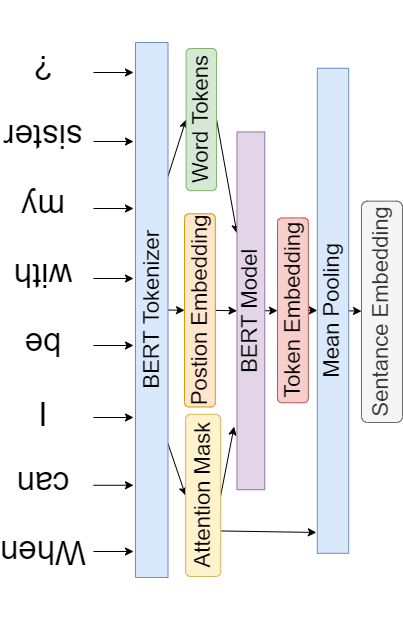

The diagram above was exported from draw.io. Its source (the exported page's mxGraphModel, read from the mxfile embedded in the PNG):
<mxGraphModel dx="1185" dy="729" grid="1" gridSize="10" guides="1" tooltips="1" connect="1" arrows="1" fold="1" page="1" pageScale="1" pageWidth="850" pageHeight="1100" math="0" shadow="0">
  <root>
    <mxCell id="0" />
    <mxCell id="1" parent="0" />
    <mxCell id="pWjEns-lqdLkWQKd1ffv-1" value="&lt;p style=&quot;line-height: 2.1 ; font-size: 33px&quot;&gt;&lt;span style=&quot;font-style: normal ; font-weight: 400 ; letter-spacing: normal ; text-indent: 0px ; text-transform: none ; word-spacing: 0px ; display: inline ; float: none ; line-height: 0&quot;&gt;When can&lt;br&gt;I&lt;br&gt;be with my sister&lt;br&gt;?&lt;/span&gt;&lt;br&gt;&lt;/p&gt;" style="rounded=0;whiteSpace=wrap;html=1;fontSize=35;fontColor=#000000;strokeWidth=3;fillColor=none;labelBackgroundColor=none;strokeColor=none;verticalAlign=top;rotation=-180;" vertex="1" parent="1">
      <mxGeometry x="103" y="355" width="80" height="590" as="geometry" />
    </mxCell>
    <mxCell id="pWjEns-lqdLkWQKd1ffv-23" style="edgeStyle=none;rounded=0;orthogonalLoop=1;jettySize=auto;html=1;exitX=0.75;exitY=1;exitDx=0;exitDy=0;entryX=0.5;entryY=1;entryDx=0;entryDy=0;fontColor=#000000;fontSize=22;" edge="1" parent="1" source="pWjEns-lqdLkWQKd1ffv-2" target="pWjEns-lqdLkWQKd1ffv-12">
      <mxGeometry relative="1" as="geometry" />
    </mxCell>
    <mxCell id="pWjEns-lqdLkWQKd1ffv-24" style="edgeStyle=none;rounded=0;orthogonalLoop=1;jettySize=auto;html=1;exitX=0.5;exitY=1;exitDx=0;exitDy=0;entryX=0.5;entryY=0;entryDx=0;entryDy=0;fontColor=#000000;fontSize=22;" edge="1" parent="1" source="pWjEns-lqdLkWQKd1ffv-2" target="pWjEns-lqdLkWQKd1ffv-20">
      <mxGeometry relative="1" as="geometry" />
    </mxCell>
    <mxCell id="pWjEns-lqdLkWQKd1ffv-25" style="edgeStyle=none;rounded=0;orthogonalLoop=1;jettySize=auto;html=1;exitX=0.25;exitY=1;exitDx=0;exitDy=0;entryX=0.5;entryY=0;entryDx=0;entryDy=0;fontColor=#000000;fontSize=22;" edge="1" parent="1" source="pWjEns-lqdLkWQKd1ffv-2" target="pWjEns-lqdLkWQKd1ffv-13">
      <mxGeometry relative="1" as="geometry" />
    </mxCell>
    <mxCell id="pWjEns-lqdLkWQKd1ffv-2" value="BERT Tokenizer" style="rounded=0;whiteSpace=wrap;html=1;fillColor=#dae8fc;strokeColor=#6c8ebf;rotation=-90;fontSize=22;" vertex="1" parent="1">
      <mxGeometry x="-16.25" y="611.25" width="535" height="32.5" as="geometry" />
    </mxCell>
    <mxCell id="pWjEns-lqdLkWQKd1ffv-3" value="" style="endArrow=classic;html=1;rounded=0;fontColor=#000000;fontSize=22;" edge="1" parent="1">
      <mxGeometry width="50" height="50" relative="1" as="geometry">
        <mxPoint x="193" y="390" as="sourcePoint" />
        <mxPoint x="233" y="390" as="targetPoint" />
      </mxGeometry>
    </mxCell>
    <mxCell id="pWjEns-lqdLkWQKd1ffv-5" value="" style="endArrow=classic;html=1;rounded=0;fontColor=#000000;fontSize=22;" edge="1" parent="1">
      <mxGeometry width="50" height="50" relative="1" as="geometry">
        <mxPoint x="193" y="459" as="sourcePoint" />
        <mxPoint x="233" y="459" as="targetPoint" />
      </mxGeometry>
    </mxCell>
    <mxCell id="pWjEns-lqdLkWQKd1ffv-6" value="" style="endArrow=classic;html=1;rounded=0;fontColor=#000000;fontSize=22;" edge="1" parent="1">
      <mxGeometry width="50" height="50" relative="1" as="geometry">
        <mxPoint x="193" y="526" as="sourcePoint" />
        <mxPoint x="233" y="526" as="targetPoint" />
      </mxGeometry>
    </mxCell>
    <mxCell id="pWjEns-lqdLkWQKd1ffv-7" value="" style="endArrow=classic;html=1;rounded=0;fontColor=#000000;fontSize=22;" edge="1" parent="1">
      <mxGeometry width="50" height="50" relative="1" as="geometry">
        <mxPoint x="193" y="596" as="sourcePoint" />
        <mxPoint x="233" y="596" as="targetPoint" />
      </mxGeometry>
    </mxCell>
    <mxCell id="pWjEns-lqdLkWQKd1ffv-8" value="" style="endArrow=classic;html=1;rounded=0;fontColor=#000000;fontSize=22;" edge="1" parent="1">
      <mxGeometry width="50" height="50" relative="1" as="geometry">
        <mxPoint x="193" y="663" as="sourcePoint" />
        <mxPoint x="233" y="663" as="targetPoint" />
      </mxGeometry>
    </mxCell>
    <mxCell id="pWjEns-lqdLkWQKd1ffv-9" value="" style="endArrow=classic;html=1;rounded=0;fontColor=#000000;fontSize=22;" edge="1" parent="1">
      <mxGeometry width="50" height="50" relative="1" as="geometry">
        <mxPoint x="193" y="735" as="sourcePoint" />
        <mxPoint x="233" y="735" as="targetPoint" />
      </mxGeometry>
    </mxCell>
    <mxCell id="pWjEns-lqdLkWQKd1ffv-10" value="" style="endArrow=classic;html=1;rounded=0;fontColor=#000000;fontSize=22;" edge="1" parent="1">
      <mxGeometry width="50" height="50" relative="1" as="geometry">
        <mxPoint x="193" y="802.77" as="sourcePoint" />
        <mxPoint x="233" y="802.77" as="targetPoint" />
      </mxGeometry>
    </mxCell>
    <mxCell id="pWjEns-lqdLkWQKd1ffv-11" value="" style="endArrow=classic;html=1;rounded=0;fontColor=#000000;fontSize=22;" edge="1" parent="1">
      <mxGeometry width="50" height="50" relative="1" as="geometry">
        <mxPoint x="193" y="869" as="sourcePoint" />
        <mxPoint x="233" y="869" as="targetPoint" />
      </mxGeometry>
    </mxCell>
    <mxCell id="pWjEns-lqdLkWQKd1ffv-28" style="edgeStyle=none;rounded=0;orthogonalLoop=1;jettySize=auto;html=1;exitX=0.5;exitY=0;exitDx=0;exitDy=0;fontColor=#000000;fontSize=22;" edge="1" parent="1" source="pWjEns-lqdLkWQKd1ffv-12" target="pWjEns-lqdLkWQKd1ffv-14">
      <mxGeometry relative="1" as="geometry">
        <mxPoint x="352.6199999999999" y="425" as="sourcePoint" />
      </mxGeometry>
    </mxCell>
    <mxCell id="pWjEns-lqdLkWQKd1ffv-12" value="Word Tokens" style="rounded=1;whiteSpace=wrap;html=1;direction=west;rotation=-90;flipV=0;flipH=1;fillColor=#d5e8d4;strokeColor=#82b366;fontSize=22;" vertex="1" parent="1">
      <mxGeometry x="229.78" y="421.84" width="142.12" height="30.44" as="geometry" />
    </mxCell>
    <mxCell id="pWjEns-lqdLkWQKd1ffv-26" style="edgeStyle=none;rounded=0;orthogonalLoop=1;jettySize=auto;html=1;entryX=0.176;entryY=-0.104;entryDx=0;entryDy=0;fontColor=#000000;entryPerimeter=0;fontSize=22;exitX=0.5;exitY=1;exitDx=0;exitDy=0;" edge="1" parent="1" source="pWjEns-lqdLkWQKd1ffv-13" target="pWjEns-lqdLkWQKd1ffv-14">
      <mxGeometry relative="1" as="geometry">
        <mxPoint x="330" y="790" as="sourcePoint" />
        <mxPoint x="375.905" y="722.6324999999998" as="targetPoint" />
      </mxGeometry>
    </mxCell>
    <mxCell id="pWjEns-lqdLkWQKd1ffv-31" style="edgeStyle=none;rounded=0;orthogonalLoop=1;jettySize=auto;html=1;fontColor=#000000;entryX=0.043;entryY=-0.032;entryDx=0;entryDy=0;entryPerimeter=0;fontSize=22;exitX=0.719;exitY=0.993;exitDx=0;exitDy=0;exitPerimeter=0;" edge="1" parent="1" source="pWjEns-lqdLkWQKd1ffv-13" target="pWjEns-lqdLkWQKd1ffv-18">
      <mxGeometry relative="1" as="geometry">
        <mxPoint x="323" y="849" as="sourcePoint" />
        <mxPoint x="422" y="820" as="targetPoint" />
      </mxGeometry>
    </mxCell>
    <mxCell id="pWjEns-lqdLkWQKd1ffv-13" value="Attention Mask" style="rounded=1;whiteSpace=wrap;html=1;rotation=-90;flipV=0;flipH=1;fillColor=#fff2cc;strokeColor=#d6b656;fontSize=22;" vertex="1" parent="1">
      <mxGeometry x="221.59" y="795.39" width="162.17" height="35.11" as="geometry" />
    </mxCell>
    <mxCell id="pWjEns-lqdLkWQKd1ffv-29" style="edgeStyle=none;rounded=0;orthogonalLoop=1;jettySize=auto;html=1;fontColor=#000000;fontSize=22;exitX=0.5;exitY=1;exitDx=0;exitDy=0;" edge="1" parent="1" source="pWjEns-lqdLkWQKd1ffv-14" target="pWjEns-lqdLkWQKd1ffv-21">
      <mxGeometry relative="1" as="geometry">
        <mxPoint x="390" y="630" as="sourcePoint" />
      </mxGeometry>
    </mxCell>
    <mxCell id="pWjEns-lqdLkWQKd1ffv-14" value="BERT Model" style="rounded=0;whiteSpace=wrap;html=1;rotation=-90;fillColor=#e1d5e7;strokeColor=#9673a6;fontSize=22;" vertex="1" parent="1">
      <mxGeometry x="171.47" y="614.4" width="357.81" height="27.82" as="geometry" />
    </mxCell>
    <mxCell id="pWjEns-lqdLkWQKd1ffv-32" style="edgeStyle=none;rounded=0;orthogonalLoop=1;jettySize=auto;html=1;exitX=0.5;exitY=1;exitDx=0;exitDy=0;fontColor=#000000;fontSize=22;" edge="1" parent="1" source="pWjEns-lqdLkWQKd1ffv-18" target="pWjEns-lqdLkWQKd1ffv-22">
      <mxGeometry relative="1" as="geometry">
        <mxPoint x="497.4100000000001" y="643.4100000000001" as="sourcePoint" />
      </mxGeometry>
    </mxCell>
    <mxCell id="pWjEns-lqdLkWQKd1ffv-18" value="Mean Pooling" style="rounded=0;whiteSpace=wrap;html=1;rotation=-90;fillColor=#dae8fc;strokeColor=#6c8ebf;fontSize=22;" vertex="1" parent="1">
      <mxGeometry x="190" y="612.65" width="485" height="31.32" as="geometry" />
    </mxCell>
    <mxCell id="pWjEns-lqdLkWQKd1ffv-27" style="edgeStyle=none;rounded=0;orthogonalLoop=1;jettySize=auto;html=1;entryX=0.5;entryY=0;entryDx=0;entryDy=0;fontColor=#000000;fontSize=22;exitX=0.5;exitY=1;exitDx=0;exitDy=0;" edge="1" parent="1" source="pWjEns-lqdLkWQKd1ffv-20" target="pWjEns-lqdLkWQKd1ffv-14">
      <mxGeometry relative="1" as="geometry">
        <mxPoint x="320" y="630" as="sourcePoint" />
        <mxPoint x="376.0049999999999" y="628.1706599999999" as="targetPoint" />
      </mxGeometry>
    </mxCell>
    <mxCell id="pWjEns-lqdLkWQKd1ffv-20" value="Postion Embedding" style="rounded=1;whiteSpace=wrap;html=1;rotation=-90;flipV=0;flipH=1;fillColor=#ffe6cc;strokeColor=#d79b00;fontSize=22;" vertex="1" parent="1">
      <mxGeometry x="202.84" y="612.49" width="193.15" height="30.79" as="geometry" />
    </mxCell>
    <mxCell id="pWjEns-lqdLkWQKd1ffv-33" style="edgeStyle=none;rounded=0;orthogonalLoop=1;jettySize=auto;html=1;exitX=0.5;exitY=1;exitDx=0;exitDy=0;fontSize=22;fontColor=#000000;" edge="1" parent="1" source="pWjEns-lqdLkWQKd1ffv-21" target="pWjEns-lqdLkWQKd1ffv-18">
      <mxGeometry relative="1" as="geometry">
        <mxPoint x="472.23" y="636.885" as="sourcePoint" />
      </mxGeometry>
    </mxCell>
    <mxCell id="pWjEns-lqdLkWQKd1ffv-21" value="Token Embedding" style="rounded=1;whiteSpace=wrap;html=1;rotation=-90;flipV=0;flipH=1;fillColor=#f8cecc;strokeColor=#b85450;fontSize=22;" vertex="1" parent="1">
      <mxGeometry x="300" y="612.41" width="184.84" height="30.87" as="geometry" />
    </mxCell>
    <mxCell id="pWjEns-lqdLkWQKd1ffv-22" value="Sentance Embedding" style="rounded=1;whiteSpace=wrap;html=1;rotation=-90;flipV=0;flipH=1;fillColor=#f5f5f5;strokeColor=#666666;fontColor=#333333;fontSize=22;" vertex="1" parent="1">
      <mxGeometry x="370.82" y="608.81" width="221.36" height="41.05" as="geometry" />
    </mxCell>
  </root>
</mxGraphModel>